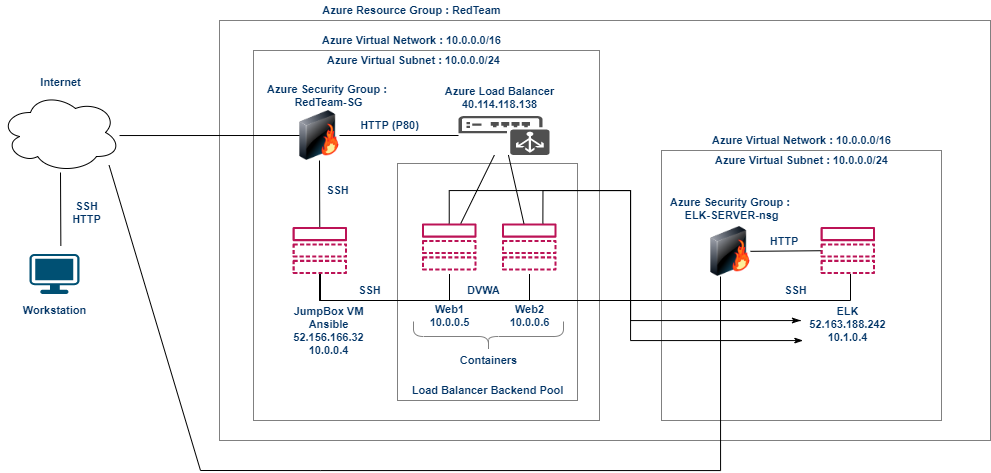

The diagram above was exported from draw.io. Its source (the exported page's mxGraphModel, read from the mxfile embedded in the PNG):
<mxGraphModel dx="1363" dy="583" grid="1" gridSize="10" guides="1" tooltips="1" connect="1" arrows="1" fold="1" page="1" pageScale="1" pageWidth="827" pageHeight="1169" math="0" shadow="0">
  <root>
    <mxCell id="0" />
    <mxCell id="1" parent="0" />
    <mxCell id="bcAonoSIEuyV3_cb3KEy-1" value="" style="points=[[0.03,0.03,0],[0.5,0,0],[0.97,0.03,0],[1,0.4,0],[0.97,0.745,0],[0.5,1,0],[0.03,0.745,0],[0,0.4,0]];verticalLabelPosition=bottom;html=1;verticalAlign=top;aspect=fixed;align=center;pointerEvents=1;shape=mxgraph.cisco19.workstation;fillColor=#005073;strokeColor=none;" vertex="1" parent="1">
      <mxGeometry x="329" y="383.5" width="50" height="40" as="geometry" />
    </mxCell>
    <mxCell id="bcAonoSIEuyV3_cb3KEy-2" value="" style="ellipse;shape=cloud;whiteSpace=wrap;html=1;" vertex="1" parent="1">
      <mxGeometry x="300" y="222" width="120" height="80" as="geometry" />
    </mxCell>
    <mxCell id="bcAonoSIEuyV3_cb3KEy-3" value="" style="rounded=0;whiteSpace=wrap;html=1;strokeColor=#808080;" vertex="1" parent="1">
      <mxGeometry x="519" y="150" width="771" height="420" as="geometry" />
    </mxCell>
    <mxCell id="bcAonoSIEuyV3_cb3KEy-4" value="" style="rounded=0;whiteSpace=wrap;html=1;strokeColor=#808080;" vertex="1" parent="1">
      <mxGeometry x="553" y="180" width="346" height="370" as="geometry" />
    </mxCell>
    <mxCell id="bcAonoSIEuyV3_cb3KEy-5" value="" style="image;html=1;image=img/lib/clip_art/networking/Firewall-page1_128x128.png" vertex="1" parent="1">
      <mxGeometry x="599" y="240" width="40" height="50" as="geometry" />
    </mxCell>
    <mxCell id="bcAonoSIEuyV3_cb3KEy-6" value="" style="outlineConnect=0;fontColor=#232F3E;gradientColor=none;fillColor=#BC1356;strokeColor=none;dashed=0;verticalLabelPosition=bottom;verticalAlign=top;align=center;html=1;fontSize=12;fontStyle=0;aspect=fixed;pointerEvents=1;shape=mxgraph.aws4.topic;" vertex="1" parent="1">
      <mxGeometry x="592" y="356.5" width="54.72" height="47" as="geometry" />
    </mxCell>
    <mxCell id="bcAonoSIEuyV3_cb3KEy-7" value="" style="rounded=0;whiteSpace=wrap;html=1;strokeColor=#808080;" vertex="1" parent="1">
      <mxGeometry x="697" y="293" width="180" height="237" as="geometry" />
    </mxCell>
    <mxCell id="bcAonoSIEuyV3_cb3KEy-8" value="" style="outlineConnect=0;fontColor=#232F3E;gradientColor=none;fillColor=#BC1356;strokeColor=none;dashed=0;verticalLabelPosition=bottom;verticalAlign=top;align=center;html=1;fontSize=12;fontStyle=0;aspect=fixed;pointerEvents=1;shape=mxgraph.aws4.topic;" vertex="1" parent="1">
      <mxGeometry x="721.36" y="353" width="54.72" height="47" as="geometry" />
    </mxCell>
    <mxCell id="bcAonoSIEuyV3_cb3KEy-9" value="" style="outlineConnect=0;fontColor=#232F3E;gradientColor=none;fillColor=#BC1356;strokeColor=none;dashed=0;verticalLabelPosition=bottom;verticalAlign=top;align=center;html=1;fontSize=12;fontStyle=0;aspect=fixed;pointerEvents=1;shape=mxgraph.aws4.topic;" vertex="1" parent="1">
      <mxGeometry x="801.36" y="353" width="54.72" height="47" as="geometry" />
    </mxCell>
    <mxCell id="bcAonoSIEuyV3_cb3KEy-10" value="" style="pointerEvents=1;shadow=0;dashed=0;html=1;strokeColor=none;fillColor=#505050;labelPosition=center;verticalLabelPosition=bottom;verticalAlign=top;outlineConnect=0;align=center;shape=mxgraph.office.devices.load_balancer;" vertex="1" parent="1">
      <mxGeometry x="758" y="245.5" width="91" height="39" as="geometry" />
    </mxCell>
    <mxCell id="bcAonoSIEuyV3_cb3KEy-11" value="" style="endArrow=none;html=1;exitX=0.627;exitY=-0.204;exitDx=0;exitDy=0;exitPerimeter=0;" edge="1" parent="1" source="bcAonoSIEuyV3_cb3KEy-1" target="bcAonoSIEuyV3_cb3KEy-2">
      <mxGeometry width="50" height="50" relative="1" as="geometry">
        <mxPoint x="379" y="370" as="sourcePoint" />
        <mxPoint x="429" y="320" as="targetPoint" />
      </mxGeometry>
    </mxCell>
    <mxCell id="bcAonoSIEuyV3_cb3KEy-12" value="" style="endArrow=none;html=1;exitX=0.992;exitY=0.538;exitDx=0;exitDy=0;exitPerimeter=0;entryX=0;entryY=0.5;entryDx=0;entryDy=0;" edge="1" parent="1" source="bcAonoSIEuyV3_cb3KEy-2" target="bcAonoSIEuyV3_cb3KEy-5">
      <mxGeometry width="50" height="50" relative="1" as="geometry">
        <mxPoint x="370.35" y="385.34000000000003" as="sourcePoint" />
        <mxPoint x="370" y="312" as="targetPoint" />
      </mxGeometry>
    </mxCell>
    <mxCell id="bcAonoSIEuyV3_cb3KEy-13" value="" style="endArrow=none;html=1;entryX=0.5;entryY=1;entryDx=0;entryDy=0;" edge="1" parent="1" source="bcAonoSIEuyV3_cb3KEy-6" target="bcAonoSIEuyV3_cb3KEy-5">
      <mxGeometry width="50" height="50" relative="1" as="geometry">
        <mxPoint x="380.35" y="395.34000000000003" as="sourcePoint" />
        <mxPoint x="380" y="322" as="targetPoint" />
      </mxGeometry>
    </mxCell>
    <mxCell id="bcAonoSIEuyV3_cb3KEy-14" value="" style="endArrow=none;html=1;exitX=1;exitY=0.5;exitDx=0;exitDy=0;" edge="1" parent="1" source="bcAonoSIEuyV3_cb3KEy-5" target="bcAonoSIEuyV3_cb3KEy-10">
      <mxGeometry width="50" height="50" relative="1" as="geometry">
        <mxPoint x="390.35" y="405.34000000000003" as="sourcePoint" />
        <mxPoint x="390" y="332" as="targetPoint" />
      </mxGeometry>
    </mxCell>
    <mxCell id="bcAonoSIEuyV3_cb3KEy-15" value="" style="endArrow=none;html=1;" edge="1" parent="1" source="bcAonoSIEuyV3_cb3KEy-8" target="bcAonoSIEuyV3_cb3KEy-10">
      <mxGeometry width="50" height="50" relative="1" as="geometry">
        <mxPoint x="419.35" y="415.34000000000003" as="sourcePoint" />
        <mxPoint x="419" y="342" as="targetPoint" />
      </mxGeometry>
    </mxCell>
    <mxCell id="bcAonoSIEuyV3_cb3KEy-16" value="" style="endArrow=none;html=1;" edge="1" parent="1" source="bcAonoSIEuyV3_cb3KEy-9" target="bcAonoSIEuyV3_cb3KEy-10">
      <mxGeometry width="50" height="50" relative="1" as="geometry">
        <mxPoint x="429.35" y="425.34000000000003" as="sourcePoint" />
        <mxPoint x="429" y="352" as="targetPoint" />
      </mxGeometry>
    </mxCell>
    <mxCell id="bcAonoSIEuyV3_cb3KEy-17" value="" style="shape=partialRectangle;whiteSpace=wrap;html=1;bottom=1;right=1;left=1;top=0;fillColor=none;routingCenterX=-0.5;" vertex="1" parent="1">
      <mxGeometry x="619" y="403.5" width="130" height="26.5" as="geometry" />
    </mxCell>
    <mxCell id="bcAonoSIEuyV3_cb3KEy-18" value="" style="shape=partialRectangle;whiteSpace=wrap;html=1;bottom=1;right=1;left=1;top=0;fillColor=none;routingCenterX=-0.5;" vertex="1" parent="1">
      <mxGeometry x="620" y="403.5" width="209" height="26.5" as="geometry" />
    </mxCell>
    <mxCell id="bcAonoSIEuyV3_cb3KEy-19" value="Azure Resource Group : RedTeam" style="text;html=1;resizable=0;autosize=1;align=center;verticalAlign=middle;points=[];fillColor=none;strokeColor=none;rounded=0;fontStyle=1;fontColor=#003366;fontSize=11;" vertex="1" parent="1">
      <mxGeometry x="616" y="130" width="190" height="20" as="geometry" />
    </mxCell>
    <mxCell id="bcAonoSIEuyV3_cb3KEy-20" value="Azure Virtual Network : 10.0.0.0/16" style="text;html=1;resizable=0;autosize=1;align=center;verticalAlign=middle;points=[];fillColor=none;strokeColor=none;rounded=0;fontStyle=1;fontColor=#003366;fontSize=11;" vertex="1" parent="1">
      <mxGeometry x="616" y="160" width="190" height="20" as="geometry" />
    </mxCell>
    <mxCell id="bcAonoSIEuyV3_cb3KEy-21" value="Azure Virtual Subnet : 10.0.0.0/24" style="text;html=1;resizable=0;autosize=1;align=center;verticalAlign=middle;points=[];fillColor=none;strokeColor=none;rounded=0;fontStyle=1;fontColor=#003366;fontSize=11;" vertex="1" parent="1">
      <mxGeometry x="618" y="180" width="190" height="20" as="geometry" />
    </mxCell>
    <mxCell id="bcAonoSIEuyV3_cb3KEy-22" value="Internet" style="text;html=1;resizable=0;autosize=1;align=center;verticalAlign=middle;points=[];fillColor=none;strokeColor=none;rounded=0;fontStyle=1;fontColor=#003366;fontSize=11;" vertex="1" parent="1">
      <mxGeometry x="330" y="202" width="60" height="20" as="geometry" />
    </mxCell>
    <mxCell id="bcAonoSIEuyV3_cb3KEy-23" value="Workstation" style="text;html=1;resizable=0;autosize=1;align=center;verticalAlign=middle;points=[];fillColor=none;strokeColor=none;rounded=0;fontStyle=1;fontColor=#003366;fontSize=11;" vertex="1" parent="1">
      <mxGeometry x="314" y="430" width="80" height="20" as="geometry" />
    </mxCell>
    <mxCell id="bcAonoSIEuyV3_cb3KEy-24" value="SSH&lt;br style=&quot;font-size: 11px;&quot;&gt;HTTP" style="text;html=1;resizable=0;autosize=1;align=center;verticalAlign=middle;points=[];fillColor=none;strokeColor=none;rounded=0;fontStyle=1;fontColor=#003366;fontSize=11;" vertex="1" parent="1">
      <mxGeometry x="366" y="326.5" width="40" height="30" as="geometry" />
    </mxCell>
    <mxCell id="bcAonoSIEuyV3_cb3KEy-25" value="Azure Security Group : &lt;br style=&quot;font-size: 11px;&quot;&gt;RedTeam-SG" style="text;html=1;resizable=0;autosize=1;align=center;verticalAlign=middle;points=[];fillColor=none;strokeColor=none;rounded=0;fontStyle=1;fontColor=#003366;fontSize=11;" vertex="1" parent="1">
      <mxGeometry x="558" y="210" width="140" height="30" as="geometry" />
    </mxCell>
    <mxCell id="bcAonoSIEuyV3_cb3KEy-26" value="SSH" style="text;html=1;resizable=0;autosize=1;align=center;verticalAlign=middle;points=[];fillColor=none;strokeColor=none;rounded=0;fontStyle=1;fontColor=#003366;fontSize=11;" vertex="1" parent="1">
      <mxGeometry x="617" y="310" width="40" height="20" as="geometry" />
    </mxCell>
    <mxCell id="bcAonoSIEuyV3_cb3KEy-27" value="HTTP (P80)" style="text;html=1;resizable=0;autosize=1;align=center;verticalAlign=middle;points=[];fillColor=none;strokeColor=none;rounded=0;fontStyle=1;fontColor=#003366;fontSize=11;" vertex="1" parent="1">
      <mxGeometry x="654.36" y="245" width="70" height="20" as="geometry" />
    </mxCell>
    <mxCell id="bcAonoSIEuyV3_cb3KEy-28" value="Azure Load Balancer&lt;br style=&quot;font-size: 11px;&quot;&gt;40.114.118.138" style="text;html=1;resizable=0;autosize=1;align=center;verticalAlign=middle;points=[];fillColor=none;strokeColor=none;rounded=0;fontStyle=1;fontColor=#003366;fontSize=11;" vertex="1" parent="1">
      <mxGeometry x="739.36" y="212" width="120" height="30" as="geometry" />
    </mxCell>
    <mxCell id="bcAonoSIEuyV3_cb3KEy-29" value="Load Balancer Backend Pool" style="text;html=1;resizable=0;autosize=1;align=center;verticalAlign=middle;points=[];fillColor=none;strokeColor=none;rounded=0;fontStyle=1;fontColor=#003366;fontFamily=Helvetica;fontSize=11;" vertex="1" parent="1">
      <mxGeometry x="702" y="510" width="170" height="20" as="geometry" />
    </mxCell>
    <mxCell id="bcAonoSIEuyV3_cb3KEy-30" value="SSH" style="text;html=1;resizable=0;autosize=1;align=center;verticalAlign=middle;points=[];fillColor=none;strokeColor=none;rounded=0;fontStyle=1;fontColor=#003366;fontSize=11;" vertex="1" parent="1">
      <mxGeometry x="649.36" y="410" width="40" height="20" as="geometry" />
    </mxCell>
    <mxCell id="bcAonoSIEuyV3_cb3KEy-31" value="JumpBox VM&lt;br style=&quot;font-size: 11px&quot;&gt;Ansible&lt;br style=&quot;font-size: 11px&quot;&gt;52.156.166.32&lt;br&gt;10.0.0.4" style="text;html=1;resizable=0;autosize=1;align=center;verticalAlign=middle;points=[];fillColor=none;strokeColor=none;rounded=0;fontStyle=1;fontColor=#003366;fontSize=11;" vertex="1" parent="1">
      <mxGeometry x="583" y="430" width="90" height="60" as="geometry" />
    </mxCell>
    <mxCell id="bcAonoSIEuyV3_cb3KEy-32" value="Web1&lt;br style=&quot;font-size: 11px;&quot;&gt;10.0.0.5" style="text;html=1;resizable=0;autosize=1;align=center;verticalAlign=middle;points=[];fillColor=none;strokeColor=none;rounded=0;fontStyle=1;fontColor=#003366;fontSize=11;" vertex="1" parent="1">
      <mxGeometry x="718.72" y="430" width="60" height="30" as="geometry" />
    </mxCell>
    <mxCell id="bcAonoSIEuyV3_cb3KEy-33" value="Web2&lt;br style=&quot;font-size: 11px;&quot;&gt;10.0.0.6" style="text;html=1;resizable=0;autosize=1;align=center;verticalAlign=middle;points=[];fillColor=none;strokeColor=none;rounded=0;fontStyle=1;fontColor=#003366;fontSize=11;" vertex="1" parent="1">
      <mxGeometry x="798.72" y="430" width="60" height="30" as="geometry" />
    </mxCell>
    <mxCell id="bcAonoSIEuyV3_cb3KEy-34" value="DVWA" style="text;html=1;resizable=0;autosize=1;align=center;verticalAlign=middle;points=[];fillColor=none;strokeColor=none;rounded=0;fontStyle=1;fontColor=#003366;fontSize=11;" vertex="1" parent="1">
      <mxGeometry x="758" y="410" width="50" height="20" as="geometry" />
    </mxCell>
    <mxCell id="bcAonoSIEuyV3_cb3KEy-35" value="" style="shape=curlyBracket;whiteSpace=wrap;html=1;rounded=1;strokeColor=#808080;fontColor=#003366;rotation=-90;" vertex="1" parent="1">
      <mxGeometry x="773" y="391" width="30" height="150" as="geometry" />
    </mxCell>
    <mxCell id="bcAonoSIEuyV3_cb3KEy-36" value="Containers" style="text;html=1;resizable=0;autosize=1;align=center;verticalAlign=middle;points=[];fillColor=none;strokeColor=none;rounded=0;fontStyle=1;fontColor=#003366;fontFamily=Helvetica;fontSize=11;" vertex="1" parent="1">
      <mxGeometry x="753" y="480" width="70" height="20" as="geometry" />
    </mxCell>
    <mxCell id="bcAonoSIEuyV3_cb3KEy-37" value="" style="rounded=0;whiteSpace=wrap;html=1;strokeColor=#808080;" vertex="1" parent="1">
      <mxGeometry x="961" y="280" width="280" height="270" as="geometry" />
    </mxCell>
    <mxCell id="bcAonoSIEuyV3_cb3KEy-38" value="" style="image;html=1;image=img/lib/clip_art/networking/Firewall-page1_128x128.png" vertex="1" parent="1">
      <mxGeometry x="1010" y="356" width="40" height="50" as="geometry" />
    </mxCell>
    <mxCell id="bcAonoSIEuyV3_cb3KEy-40" value="" style="outlineConnect=0;fontColor=#232F3E;gradientColor=none;fillColor=#BC1356;strokeColor=none;dashed=0;verticalLabelPosition=bottom;verticalAlign=top;align=center;html=1;fontSize=12;fontStyle=0;aspect=fixed;pointerEvents=1;shape=mxgraph.aws4.topic;" vertex="1" parent="1">
      <mxGeometry x="1120" y="356.5" width="54.72" height="47" as="geometry" />
    </mxCell>
    <mxCell id="bcAonoSIEuyV3_cb3KEy-41" value="" style="endArrow=none;html=1;" edge="1" parent="1" source="bcAonoSIEuyV3_cb3KEy-38" target="bcAonoSIEuyV3_cb3KEy-40">
      <mxGeometry width="50" height="50" relative="1" as="geometry">
        <mxPoint x="770.2655605381167" y="363" as="sourcePoint" />
        <mxPoint x="803.9196412556055" y="294.5" as="targetPoint" />
      </mxGeometry>
    </mxCell>
    <mxCell id="bcAonoSIEuyV3_cb3KEy-42" value="Azure Virtual Network : 10.0.0.0/16" style="text;html=1;resizable=0;autosize=1;align=center;verticalAlign=middle;points=[];fillColor=none;strokeColor=none;rounded=0;fontStyle=1;fontColor=#003366;fontSize=11;" vertex="1" parent="1">
      <mxGeometry x="1006" y="260" width="190" height="20" as="geometry" />
    </mxCell>
    <mxCell id="bcAonoSIEuyV3_cb3KEy-43" value="Azure Virtual Subnet : 10.0.0.0/24" style="text;html=1;resizable=0;autosize=1;align=center;verticalAlign=middle;points=[];fillColor=none;strokeColor=none;rounded=0;fontStyle=1;fontColor=#003366;fontSize=11;" vertex="1" parent="1">
      <mxGeometry x="1006" y="280" width="190" height="20" as="geometry" />
    </mxCell>
    <mxCell id="bcAonoSIEuyV3_cb3KEy-44" value="Azure Security Group : &lt;br style=&quot;font-size: 11px&quot;&gt;ELK-SERVER-nsg" style="text;html=1;resizable=0;autosize=1;align=center;verticalAlign=middle;points=[];fillColor=none;strokeColor=none;rounded=0;fontStyle=1;fontColor=#003366;fontSize=11;" vertex="1" parent="1">
      <mxGeometry x="961" y="323" width="140" height="30" as="geometry" />
    </mxCell>
    <mxCell id="bcAonoSIEuyV3_cb3KEy-45" value="HTTP&amp;nbsp;" style="text;html=1;resizable=0;autosize=1;align=center;verticalAlign=middle;points=[];fillColor=none;strokeColor=none;rounded=0;fontStyle=1;fontColor=#003366;fontSize=11;" vertex="1" parent="1">
      <mxGeometry x="1060" y="361" width="50" height="20" as="geometry" />
    </mxCell>
    <mxCell id="bcAonoSIEuyV3_cb3KEy-48" value="ELK&lt;br style=&quot;font-size: 11px&quot;&gt;52.163.188.242&lt;br style=&quot;font-size: 11px&quot;&gt;10.1.0.4" style="text;html=1;resizable=0;autosize=1;align=center;verticalAlign=middle;points=[];fillColor=none;strokeColor=none;rounded=0;fontStyle=1;fontColor=#003366;fontSize=11;" vertex="1" parent="1">
      <mxGeometry x="1102.36" y="434" width="90" height="40" as="geometry" />
    </mxCell>
    <mxCell id="bcAonoSIEuyV3_cb3KEy-50" value="" style="endArrow=none;html=1;entryX=0.905;entryY=0.91;entryDx=0;entryDy=0;entryPerimeter=0;" edge="1" parent="1" target="bcAonoSIEuyV3_cb3KEy-2">
      <mxGeometry width="50" height="50" relative="1" as="geometry">
        <mxPoint x="500" y="600" as="sourcePoint" />
        <mxPoint x="760" y="320" as="targetPoint" />
      </mxGeometry>
    </mxCell>
    <mxCell id="bcAonoSIEuyV3_cb3KEy-53" style="edgeStyle=orthogonalEdgeStyle;rounded=0;orthogonalLoop=1;jettySize=auto;html=1;entryX=0.25;entryY=1;entryDx=0;entryDy=0;startArrow=none;startFill=0;endArrow=none;endFill=0;" edge="1" parent="1" target="bcAonoSIEuyV3_cb3KEy-38">
      <mxGeometry relative="1" as="geometry">
        <mxPoint x="500" y="600" as="sourcePoint" />
        <Array as="points">
          <mxPoint x="620" y="600" />
          <mxPoint x="1020" y="600" />
        </Array>
      </mxGeometry>
    </mxCell>
    <mxCell id="bcAonoSIEuyV3_cb3KEy-54" value="" style="shape=partialRectangle;whiteSpace=wrap;html=1;bottom=1;right=1;left=1;top=0;fillColor=none;routingCenterX=-0.5;" vertex="1" parent="1">
      <mxGeometry x="619" y="403.5" width="531" height="26.5" as="geometry" />
    </mxCell>
    <mxCell id="bcAonoSIEuyV3_cb3KEy-55" style="edgeStyle=orthogonalEdgeStyle;rounded=0;orthogonalLoop=1;jettySize=auto;html=1;startArrow=none;startFill=0;endArrow=classicThin;endFill=1;" edge="1" parent="1" source="bcAonoSIEuyV3_cb3KEy-8" target="bcAonoSIEuyV3_cb3KEy-48">
      <mxGeometry relative="1" as="geometry">
        <mxPoint x="510" y="610" as="sourcePoint" />
        <mxPoint x="1030" y="416" as="targetPoint" />
        <Array as="points">
          <mxPoint x="749" y="320" />
          <mxPoint x="930" y="320" />
          <mxPoint x="930" y="470" />
        </Array>
      </mxGeometry>
    </mxCell>
    <mxCell id="bcAonoSIEuyV3_cb3KEy-57" style="edgeStyle=orthogonalEdgeStyle;rounded=0;orthogonalLoop=1;jettySize=auto;html=1;startArrow=none;startFill=0;endArrow=classicThin;endFill=1;" edge="1" parent="1">
      <mxGeometry relative="1" as="geometry">
        <mxPoint x="842.3733333333331" y="352.93" as="sourcePoint" />
        <mxPoint x="1100" y="450" as="targetPoint" />
        <Array as="points">
          <mxPoint x="842" y="320" />
          <mxPoint x="930" y="320" />
          <mxPoint x="930" y="450" />
          <mxPoint x="1100" y="450" />
        </Array>
      </mxGeometry>
    </mxCell>
    <mxCell id="bcAonoSIEuyV3_cb3KEy-58" value="SSH" style="text;html=1;resizable=0;autosize=1;align=center;verticalAlign=middle;points=[];fillColor=none;strokeColor=none;rounded=0;fontStyle=1;fontColor=#003366;fontSize=11;" vertex="1" parent="1">
      <mxGeometry x="1075" y="410" width="40" height="20" as="geometry" />
    </mxCell>
  </root>
</mxGraphModel>